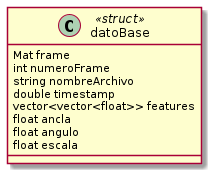

The diagram above was rendered by PlantUML. Its source (embedded in the PNG):
@startuml structs
class datoBase <<struct>>{

	Mat frame
	int numeroFrame
	string nombreArchivo
	double timestamp
	vector<vector<float>> features
	float ancla
	float angulo
	float escala
}



@enduml